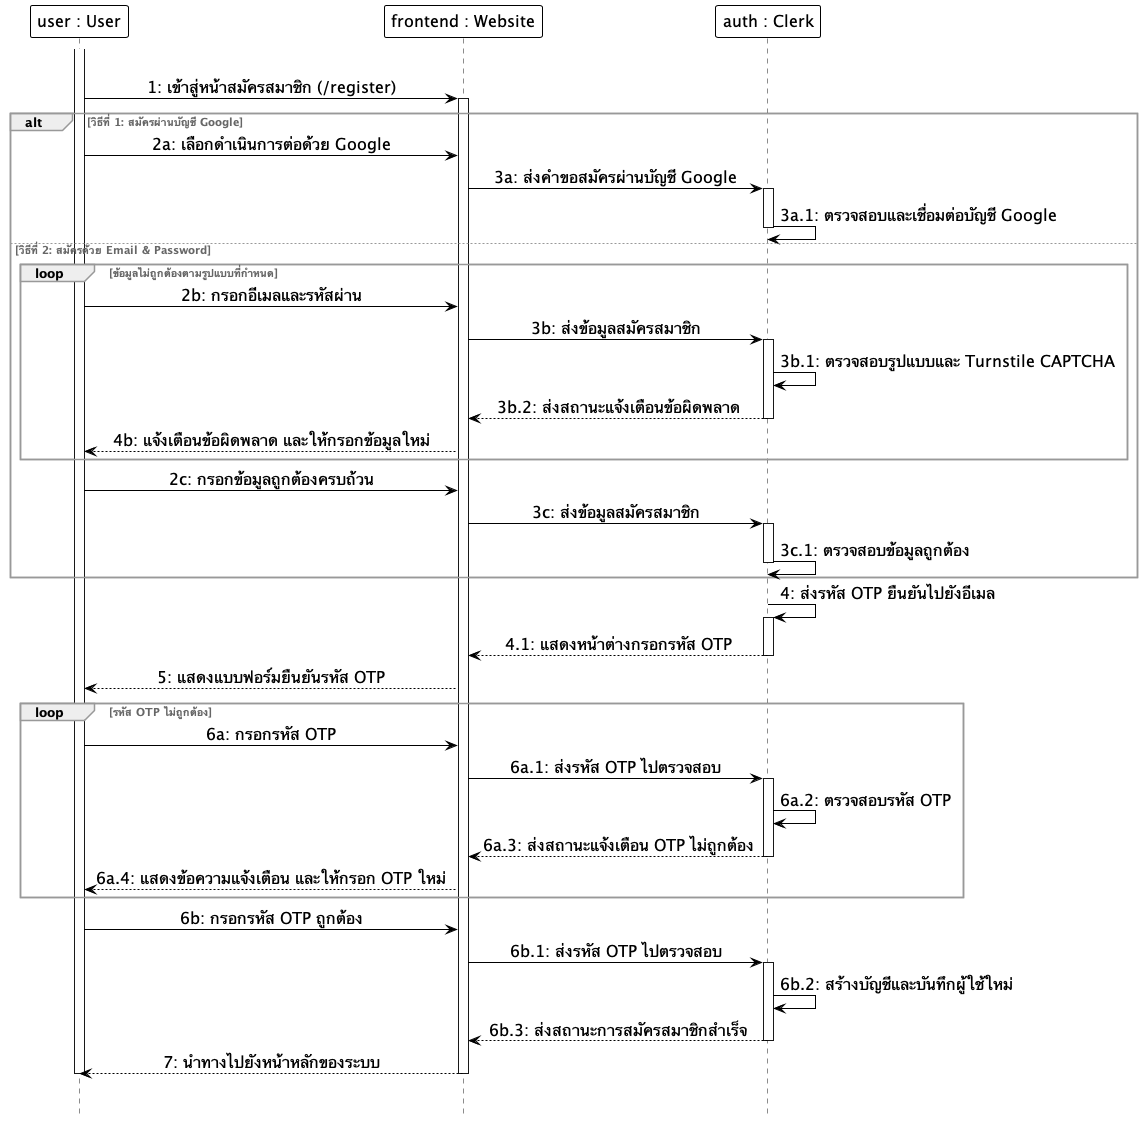

The diagram above was rendered by PlantUML. Its source (embedded in the PNG):
@startuml
hide footbox
skinparam monochrome true
skinparam shadowing false
skinparam backgroundcolor transparent
skinparam ParticipantMinHeight 60
skinparam ParticipantMinWidth 160
skinparam ParticipantBackgroundColor white
skinparam ParticipantBorderColor black
skinparam ParticipantBorderThickness 1.0
skinparam ParticipantFontSize 16
skinparam LifeLineBackgroundColor white
skinparam LifeLineBorderColor black
skinparam LifeLineBorderThickness 3.0
skinparam ArrowColor black
skinparam ArrowFontSize 16
skinparam sequenceMessageAlign center
skinparam SequenceGroupBorderColor #999999
skinparam SequenceGroupBorderThickness 1.5
skinparam SequenceGroupFontColor #666666

participant "user : User" as User
participant "frontend : Website" as Frontend
participant "auth : Clerk" as Clerk

|||
activate User
User -> Frontend: 1: เข้าสู่หน้าสมัครสมาชิก (/register)
activate Frontend

alt วิธีที่ 1: สมัครผ่านบัญชี Google
    User -> Frontend: 2a: เลือกดำเนินการต่อด้วย Google
    Frontend -> Clerk: 3a: ส่งคำขอสมัครผ่านบัญชี Google
    activate Clerk
    Clerk -> Clerk: 3a.1: ตรวจสอบและเชื่อมต่อบัญชี Google
    deactivate Clerk

else วิธีที่ 2: สมัครด้วย Email & Password
    loop ข้อมูลไม่ถูกต้องตามรูปแบบที่กำหนด
        User -> Frontend: 2b: กรอกอีเมลและรหัสผ่าน
        Frontend -> Clerk: 3b: ส่งข้อมูลสมัครสมาชิก
        activate Clerk
        Clerk -> Clerk: 3b.1: ตรวจสอบรูปแบบและ Turnstile CAPTCHA
        Clerk --> Frontend: 3b.2: ส่งสถานะแจ้งเตือนข้อผิดพลาด
        deactivate Clerk
        Frontend --> User: 4b: แจ้งเตือนข้อผิดพลาด และให้กรอกข้อมูลใหม่
    end

    User -> Frontend: 2c: กรอกข้อมูลถูกต้องครบถ้วน
    Frontend -> Clerk: 3c: ส่งข้อมูลสมัครสมาชิก
    activate Clerk
    Clerk -> Clerk: 3c.1: ตรวจสอบข้อมูลถูกต้อง
    deactivate Clerk
end

Clerk -> Clerk: 4: ส่งรหัส OTP ยืนยันไปยังอีเมล
activate Clerk
Clerk --> Frontend: 4.1: แสดงหน้าต่างกรอกรหัส OTP
deactivate Clerk
Frontend --> User: 5: แสดงแบบฟอร์มยืนยันรหัส OTP

loop รหัส OTP ไม่ถูกต้อง
    User -> Frontend: 6a: กรอกรหัส OTP
    Frontend -> Clerk: 6a.1: ส่งรหัส OTP ไปตรวจสอบ
    activate Clerk
    Clerk -> Clerk: 6a.2: ตรวจสอบรหัส OTP
    Clerk --> Frontend: 6a.3: ส่งสถานะแจ้งเตือน OTP ไม่ถูกต้อง
    deactivate Clerk
    Frontend --> User: 6a.4: แสดงข้อความแจ้งเตือน และให้กรอก OTP ใหม่
end

User -> Frontend: 6b: กรอกรหัส OTP ถูกต้อง
Frontend -> Clerk: 6b.1: ส่งรหัส OTP ไปตรวจสอบ
activate Clerk
Clerk -> Clerk: 6b.2: สร้างบัญชีและบันทึกผู้ใช้ใหม่
Clerk --> Frontend: 6b.3: ส่งสถานะการสมัครสมาชิกสำเร็จ
deactivate Clerk
Frontend --> User: 7: นำทางไปยังหน้าหลักของระบบ

deactivate Frontend
deactivate User
|||
@enduml